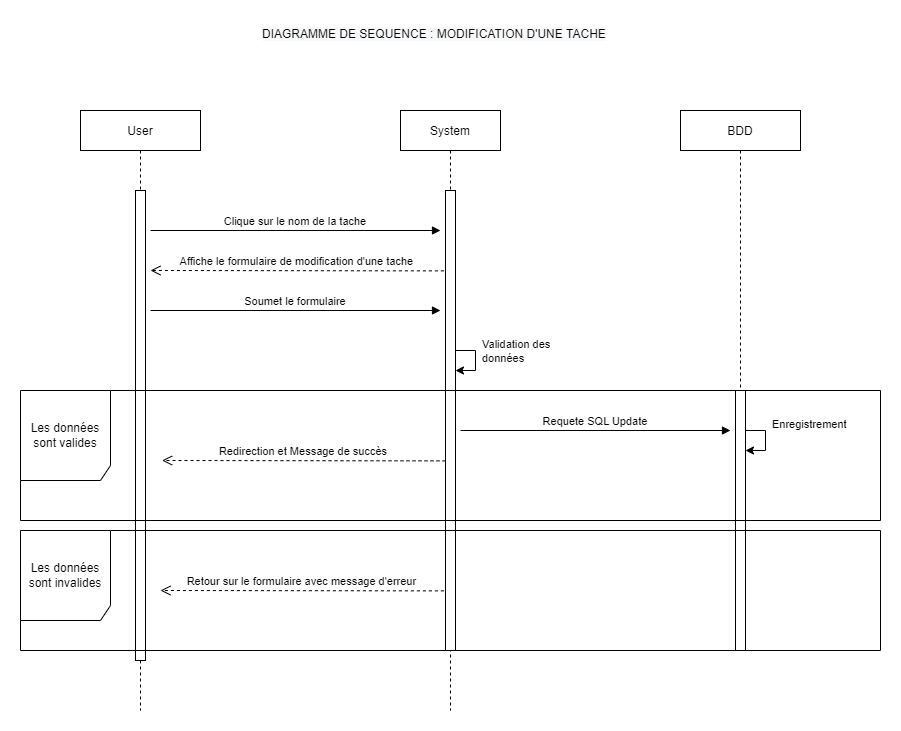

The diagram above was exported from draw.io. Its source (the exported page's mxGraphModel, read from the mxfile embedded in the PNG):
<mxGraphModel dx="1278" dy="1716" grid="1" gridSize="10" guides="1" tooltips="1" connect="1" arrows="1" fold="1" page="1" pageScale="1" pageWidth="827" pageHeight="1169" math="0" shadow="0">
  <root>
    <mxCell id="0" />
    <mxCell id="1" parent="0" />
    <mxCell id="oVhhlkTVRfjdDUXNSwGc-12" value="&lt;span style=&quot;color: rgb(0 , 0 , 0) ; font-family: &amp;quot;helvetica&amp;quot; ; font-size: 12px ; font-style: normal ; font-weight: 400 ; letter-spacing: normal ; text-align: center ; text-indent: 0px ; text-transform: none ; word-spacing: 0px ; background-color: rgb(248 , 249 , 250) ; display: inline ; float: none&quot;&gt;DIAGRAMME DE SEQUENCE : MODIFICATION D'UNE TACHE&lt;/span&gt;" style="text;whiteSpace=wrap;html=1;" parent="1" vertex="1">
      <mxGeometry x="260" y="-10" width="440" height="30" as="geometry" />
    </mxCell>
    <mxCell id="oVhhlkTVRfjdDUXNSwGc-41" value="User" style="shape=umlLifeline;perimeter=lifelinePerimeter;container=1;collapsible=0;recursiveResize=0;rounded=0;shadow=0;strokeWidth=1;" parent="1" vertex="1">
      <mxGeometry x="80" y="80" width="120" height="600" as="geometry" />
    </mxCell>
    <mxCell id="oVhhlkTVRfjdDUXNSwGc-42" value="" style="points=[];perimeter=orthogonalPerimeter;rounded=0;shadow=0;strokeWidth=1;" parent="oVhhlkTVRfjdDUXNSwGc-41" vertex="1">
      <mxGeometry x="55" y="80" width="10" height="470" as="geometry" />
    </mxCell>
    <mxCell id="oVhhlkTVRfjdDUXNSwGc-44" value="System" style="shape=umlLifeline;perimeter=lifelinePerimeter;container=1;collapsible=0;recursiveResize=0;rounded=0;shadow=0;strokeWidth=1;" parent="1" vertex="1">
      <mxGeometry x="400" y="80" width="100" height="600" as="geometry" />
    </mxCell>
    <mxCell id="oVhhlkTVRfjdDUXNSwGc-45" value="" style="points=[];perimeter=orthogonalPerimeter;rounded=0;shadow=0;strokeWidth=1;" parent="oVhhlkTVRfjdDUXNSwGc-44" vertex="1">
      <mxGeometry x="45" y="80" width="10" height="460" as="geometry" />
    </mxCell>
    <mxCell id="oVhhlkTVRfjdDUXNSwGc-46" value="" style="endArrow=classic;html=1;rounded=0;" parent="oVhhlkTVRfjdDUXNSwGc-44" edge="1">
      <mxGeometry width="50" height="50" relative="1" as="geometry">
        <mxPoint x="55" y="240" as="sourcePoint" />
        <mxPoint x="55" y="260" as="targetPoint" />
        <Array as="points">
          <mxPoint x="75" y="240" />
          <mxPoint x="75" y="260" />
        </Array>
      </mxGeometry>
    </mxCell>
    <mxCell id="oVhhlkTVRfjdDUXNSwGc-49" value="BDD" style="shape=umlLifeline;perimeter=lifelinePerimeter;container=1;collapsible=0;recursiveResize=0;rounded=0;shadow=0;strokeWidth=1;" parent="1" vertex="1">
      <mxGeometry x="680" y="80" width="120" height="540" as="geometry" />
    </mxCell>
    <mxCell id="oVhhlkTVRfjdDUXNSwGc-50" value="" style="points=[];perimeter=orthogonalPerimeter;rounded=0;shadow=0;strokeWidth=1;" parent="oVhhlkTVRfjdDUXNSwGc-49" vertex="1">
      <mxGeometry x="55" y="280" width="10" height="260" as="geometry" />
    </mxCell>
    <mxCell id="oVhhlkTVRfjdDUXNSwGc-51" value="" style="endArrow=classic;html=1;rounded=0;" parent="oVhhlkTVRfjdDUXNSwGc-49" edge="1">
      <mxGeometry width="50" height="50" relative="1" as="geometry">
        <mxPoint x="65" y="320" as="sourcePoint" />
        <mxPoint x="65" y="340" as="targetPoint" />
        <Array as="points">
          <mxPoint x="85" y="320" />
          <mxPoint x="85" y="340" />
        </Array>
      </mxGeometry>
    </mxCell>
    <mxCell id="oVhhlkTVRfjdDUXNSwGc-54" value="Clique sur le nom de la tache" style="verticalAlign=bottom;endArrow=block;shadow=0;strokeWidth=1;" parent="1" edge="1">
      <mxGeometry relative="1" as="geometry">
        <mxPoint x="150" y="200" as="sourcePoint" />
        <mxPoint x="440" y="200" as="targetPoint" />
      </mxGeometry>
    </mxCell>
    <mxCell id="oVhhlkTVRfjdDUXNSwGc-103" value="Requete SQL Update" style="verticalAlign=bottom;endArrow=block;shadow=0;strokeWidth=1;" parent="1" edge="1">
      <mxGeometry relative="1" as="geometry">
        <mxPoint x="460" y="400" as="sourcePoint" />
        <mxPoint x="730" y="400" as="targetPoint" />
      </mxGeometry>
    </mxCell>
    <mxCell id="oVhhlkTVRfjdDUXNSwGc-105" value="Retour sur le formulaire avec message d'erreur" style="verticalAlign=bottom;endArrow=open;dashed=1;endSize=8;shadow=0;strokeWidth=1;exitX=0.14;exitY=0.239;exitDx=0;exitDy=0;exitPerimeter=0;" parent="1" edge="1">
      <mxGeometry relative="1" as="geometry">
        <mxPoint x="160" y="560" as="targetPoint" />
        <mxPoint x="443.4000000000001" y="560.3800000000001" as="sourcePoint" />
      </mxGeometry>
    </mxCell>
    <mxCell id="oVhhlkTVRfjdDUXNSwGc-107" value="&lt;span style=&quot;color: rgb(0 , 0 , 0) ; font-family: &amp;quot;helvetica&amp;quot; ; font-size: 11px ; font-style: normal ; font-weight: 400 ; letter-spacing: normal ; text-align: center ; text-indent: 0px ; text-transform: none ; word-spacing: 0px ; background-color: rgb(255 , 255 , 255) ; display: inline ; float: none&quot;&gt;Validation des données&lt;/span&gt;" style="text;whiteSpace=wrap;html=1;" parent="1" vertex="1">
      <mxGeometry x="480" y="300" width="100" height="30" as="geometry" />
    </mxCell>
    <mxCell id="oVhhlkTVRfjdDUXNSwGc-110" value="Les données sont invalides" style="shape=umlFrame;whiteSpace=wrap;html=1;width=90;height=90;" parent="1" vertex="1">
      <mxGeometry x="20" y="500" width="860" height="120" as="geometry" />
    </mxCell>
    <mxCell id="h4Ld8m2FNnYiA5BSkntp-1" value="Affiche le formulaire de modification d'une tache" style="verticalAlign=bottom;endArrow=open;dashed=1;endSize=8;shadow=0;strokeWidth=1;exitX=0.14;exitY=0.239;exitDx=0;exitDy=0;exitPerimeter=0;" parent="1" edge="1">
      <mxGeometry relative="1" as="geometry">
        <mxPoint x="150" y="240" as="targetPoint" />
        <mxPoint x="443.4000000000001" y="240.3800000000001" as="sourcePoint" />
      </mxGeometry>
    </mxCell>
    <mxCell id="h4Ld8m2FNnYiA5BSkntp-2" value="Soumet le formulaire" style="verticalAlign=bottom;endArrow=block;shadow=0;strokeWidth=1;" parent="1" edge="1">
      <mxGeometry relative="1" as="geometry">
        <mxPoint x="150" y="280" as="sourcePoint" />
        <mxPoint x="440" y="280" as="targetPoint" />
      </mxGeometry>
    </mxCell>
    <mxCell id="oVhhlkTVRfjdDUXNSwGc-108" value="Les données sont valides" style="shape=umlFrame;whiteSpace=wrap;html=1;width=90;height=90;" parent="1" vertex="1">
      <mxGeometry x="20" y="360" width="860" height="130" as="geometry" />
    </mxCell>
    <mxCell id="oVhhlkTVRfjdDUXNSwGc-53" value="Redirection et Message de succès" style="verticalAlign=bottom;endArrow=open;dashed=1;endSize=8;shadow=0;strokeWidth=1;exitX=0.14;exitY=0.239;exitDx=0;exitDy=0;exitPerimeter=0;" parent="1" edge="1">
      <mxGeometry relative="1" as="geometry">
        <mxPoint x="161.6" y="430" as="targetPoint" />
        <mxPoint x="445.0000000000001" y="430.3800000000001" as="sourcePoint" />
      </mxGeometry>
    </mxCell>
    <mxCell id="h4Ld8m2FNnYiA5BSkntp-4" value="&lt;span style=&quot;color: rgb(0 , 0 , 0) ; font-family: &amp;quot;helvetica&amp;quot; ; font-size: 11px ; font-style: normal ; font-weight: 400 ; letter-spacing: normal ; text-align: center ; text-indent: 0px ; text-transform: none ; word-spacing: 0px ; background-color: rgb(255 , 255 , 255) ; display: inline ; float: none&quot;&gt;Enregistrement&lt;/span&gt;" style="text;whiteSpace=wrap;html=1;" parent="1" vertex="1">
      <mxGeometry x="770" y="380" width="100" height="30" as="geometry" />
    </mxCell>
  </root>
</mxGraphModel>